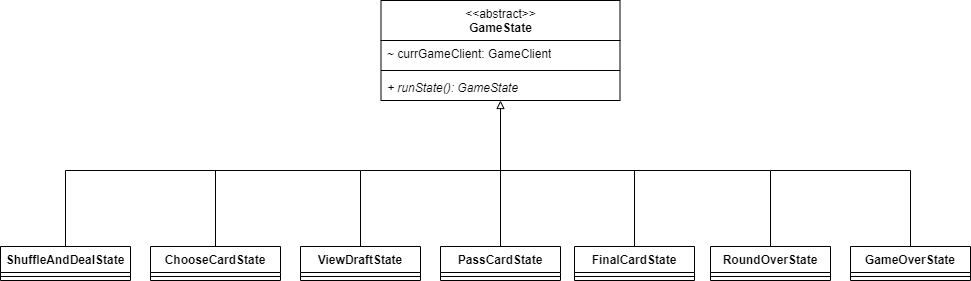

The diagram above was exported from draw.io. Its source (the exported page's mxGraphModel, read from the mxfile embedded in the PNG):
<mxGraphModel dx="265" dy="2444" grid="1" gridSize="10" guides="1" tooltips="1" connect="1" arrows="1" fold="1" page="1" pageScale="1" pageWidth="1169" pageHeight="1654" math="0" shadow="0">
  <root>
    <mxCell id="0" />
    <mxCell id="1" parent="0" />
    <mxCell id="gQvFUMMw5NpnnIypBO8q-1" value="&lt;span style=&quot;font-weight: normal;&quot;&gt;&amp;lt;&amp;lt;abstract&amp;gt;&amp;gt;&lt;/span&gt;&lt;br&gt;GameState" style="swimlane;fontStyle=1;align=center;verticalAlign=top;childLayout=stackLayout;horizontal=1;startSize=40;horizontalStack=0;resizeParent=1;resizeParentMax=0;resizeLast=0;collapsible=1;marginBottom=0;whiteSpace=wrap;html=1;" vertex="1" parent="1">
      <mxGeometry x="1560.5" y="-620" width="239" height="100" as="geometry" />
    </mxCell>
    <mxCell id="gQvFUMMw5NpnnIypBO8q-2" value="~ currGameClient: GameClient" style="text;strokeColor=none;fillColor=none;align=left;verticalAlign=top;spacingLeft=4;spacingRight=4;overflow=hidden;rotatable=0;points=[[0,0.5],[1,0.5]];portConstraint=eastwest;whiteSpace=wrap;html=1;" vertex="1" parent="gQvFUMMw5NpnnIypBO8q-1">
      <mxGeometry y="40" width="239" height="26" as="geometry" />
    </mxCell>
    <mxCell id="gQvFUMMw5NpnnIypBO8q-3" value="" style="line;strokeWidth=1;fillColor=none;align=left;verticalAlign=middle;spacingTop=-1;spacingLeft=3;spacingRight=3;rotatable=0;labelPosition=right;points=[];portConstraint=eastwest;strokeColor=inherit;" vertex="1" parent="gQvFUMMw5NpnnIypBO8q-1">
      <mxGeometry y="66" width="239" height="8" as="geometry" />
    </mxCell>
    <mxCell id="gQvFUMMw5NpnnIypBO8q-4" value="&lt;i&gt;+ runState(): GameState&lt;/i&gt;" style="text;strokeColor=none;fillColor=none;align=left;verticalAlign=top;spacingLeft=4;spacingRight=4;overflow=hidden;rotatable=0;points=[[0,0.5],[1,0.5]];portConstraint=eastwest;whiteSpace=wrap;html=1;" vertex="1" parent="gQvFUMMw5NpnnIypBO8q-1">
      <mxGeometry y="74" width="239" height="26" as="geometry" />
    </mxCell>
    <mxCell id="jRO4vny1GNbgqtyNNj_n-6" style="edgeStyle=orthogonalEdgeStyle;rounded=0;orthogonalLoop=1;jettySize=auto;html=1;endArrow=none;endFill=0;" edge="1" parent="1" source="gQvFUMMw5NpnnIypBO8q-5">
      <mxGeometry relative="1" as="geometry">
        <mxPoint x="1540" y="-450" as="targetPoint" />
        <Array as="points">
          <mxPoint x="1395" y="-450" />
        </Array>
      </mxGeometry>
    </mxCell>
    <mxCell id="gQvFUMMw5NpnnIypBO8q-5" value="ChooseCardState" style="swimlane;fontStyle=1;align=center;verticalAlign=top;childLayout=stackLayout;horizontal=1;startSize=26;horizontalStack=0;resizeParent=1;resizeParentMax=0;resizeLast=0;collapsible=1;marginBottom=0;whiteSpace=wrap;html=1;" vertex="1" parent="1">
      <mxGeometry x="1330" y="-374" width="130" height="34" as="geometry" />
    </mxCell>
    <mxCell id="gQvFUMMw5NpnnIypBO8q-7" value="" style="line;strokeWidth=1;fillColor=none;align=left;verticalAlign=middle;spacingTop=-1;spacingLeft=3;spacingRight=3;rotatable=0;labelPosition=right;points=[];portConstraint=eastwest;strokeColor=inherit;" vertex="1" parent="gQvFUMMw5NpnnIypBO8q-5">
      <mxGeometry y="26" width="130" height="8" as="geometry" />
    </mxCell>
    <mxCell id="jRO4vny1GNbgqtyNNj_n-5" style="edgeStyle=orthogonalEdgeStyle;rounded=0;orthogonalLoop=1;jettySize=auto;html=1;endArrow=none;endFill=0;" edge="1" parent="1" source="gQvFUMMw5NpnnIypBO8q-9">
      <mxGeometry relative="1" as="geometry">
        <mxPoint x="1950" y="-450" as="targetPoint" />
        <Array as="points">
          <mxPoint x="2090" y="-450" />
        </Array>
      </mxGeometry>
    </mxCell>
    <mxCell id="gQvFUMMw5NpnnIypBO8q-9" value="GameOverState" style="swimlane;fontStyle=1;align=center;verticalAlign=top;childLayout=stackLayout;horizontal=1;startSize=26;horizontalStack=0;resizeParent=1;resizeParentMax=0;resizeLast=0;collapsible=1;marginBottom=0;whiteSpace=wrap;html=1;" vertex="1" parent="1">
      <mxGeometry x="2030" y="-374" width="120" height="34" as="geometry" />
    </mxCell>
    <mxCell id="gQvFUMMw5NpnnIypBO8q-12" value="" style="line;strokeWidth=1;fillColor=none;align=left;verticalAlign=middle;spacingTop=-1;spacingLeft=3;spacingRight=3;rotatable=0;labelPosition=right;points=[];portConstraint=eastwest;strokeColor=inherit;" vertex="1" parent="gQvFUMMw5NpnnIypBO8q-9">
      <mxGeometry y="26" width="120" height="8" as="geometry" />
    </mxCell>
    <mxCell id="jRO4vny1GNbgqtyNNj_n-3" style="edgeStyle=orthogonalEdgeStyle;rounded=0;orthogonalLoop=1;jettySize=auto;html=1;endArrow=none;endFill=0;" edge="1" parent="1" source="gQvFUMMw5NpnnIypBO8q-14">
      <mxGeometry relative="1" as="geometry">
        <mxPoint x="1680" y="-450" as="targetPoint" />
        <Array as="points">
          <mxPoint x="1814" y="-450" />
        </Array>
      </mxGeometry>
    </mxCell>
    <mxCell id="gQvFUMMw5NpnnIypBO8q-14" value="FinalCardState" style="swimlane;fontStyle=1;align=center;verticalAlign=top;childLayout=stackLayout;horizontal=1;startSize=26;horizontalStack=0;resizeParent=1;resizeParentMax=0;resizeLast=0;collapsible=1;marginBottom=0;whiteSpace=wrap;html=1;" vertex="1" parent="1">
      <mxGeometry x="1754" y="-374" width="120" height="34" as="geometry" />
    </mxCell>
    <mxCell id="gQvFUMMw5NpnnIypBO8q-16" value="" style="line;strokeWidth=1;fillColor=none;align=left;verticalAlign=middle;spacingTop=-1;spacingLeft=3;spacingRight=3;rotatable=0;labelPosition=right;points=[];portConstraint=eastwest;strokeColor=inherit;" vertex="1" parent="gQvFUMMw5NpnnIypBO8q-14">
      <mxGeometry y="26" width="120" height="8" as="geometry" />
    </mxCell>
    <mxCell id="jRO4vny1GNbgqtyNNj_n-1" style="edgeStyle=orthogonalEdgeStyle;rounded=0;orthogonalLoop=1;jettySize=auto;html=1;endArrow=block;endFill=0;" edge="1" parent="1" source="gQvFUMMw5NpnnIypBO8q-18" target="gQvFUMMw5NpnnIypBO8q-1">
      <mxGeometry relative="1" as="geometry" />
    </mxCell>
    <mxCell id="gQvFUMMw5NpnnIypBO8q-18" value="PassCardState" style="swimlane;fontStyle=1;align=center;verticalAlign=top;childLayout=stackLayout;horizontal=1;startSize=26;horizontalStack=0;resizeParent=1;resizeParentMax=0;resizeLast=0;collapsible=1;marginBottom=0;whiteSpace=wrap;html=1;" vertex="1" parent="1">
      <mxGeometry x="1620" y="-374" width="120" height="34" as="geometry" />
    </mxCell>
    <mxCell id="gQvFUMMw5NpnnIypBO8q-20" value="" style="line;strokeWidth=1;fillColor=none;align=left;verticalAlign=middle;spacingTop=-1;spacingLeft=3;spacingRight=3;rotatable=0;labelPosition=right;points=[];portConstraint=eastwest;strokeColor=inherit;" vertex="1" parent="gQvFUMMw5NpnnIypBO8q-18">
      <mxGeometry y="26" width="120" height="8" as="geometry" />
    </mxCell>
    <mxCell id="jRO4vny1GNbgqtyNNj_n-4" style="edgeStyle=orthogonalEdgeStyle;rounded=0;orthogonalLoop=1;jettySize=auto;html=1;endArrow=none;endFill=0;" edge="1" parent="1" source="gQvFUMMw5NpnnIypBO8q-22">
      <mxGeometry relative="1" as="geometry">
        <mxPoint x="1810" y="-450" as="targetPoint" />
        <Array as="points">
          <mxPoint x="1950" y="-450" />
        </Array>
      </mxGeometry>
    </mxCell>
    <mxCell id="gQvFUMMw5NpnnIypBO8q-22" value="RoundOverState" style="swimlane;fontStyle=1;align=center;verticalAlign=top;childLayout=stackLayout;horizontal=1;startSize=26;horizontalStack=0;resizeParent=1;resizeParentMax=0;resizeLast=0;collapsible=1;marginBottom=0;whiteSpace=wrap;html=1;" vertex="1" parent="1">
      <mxGeometry x="1890" y="-374" width="120" height="34" as="geometry" />
    </mxCell>
    <mxCell id="gQvFUMMw5NpnnIypBO8q-24" value="" style="line;strokeWidth=1;fillColor=none;align=left;verticalAlign=middle;spacingTop=-1;spacingLeft=3;spacingRight=3;rotatable=0;labelPosition=right;points=[];portConstraint=eastwest;strokeColor=inherit;" vertex="1" parent="gQvFUMMw5NpnnIypBO8q-22">
      <mxGeometry y="26" width="120" height="8" as="geometry" />
    </mxCell>
    <mxCell id="jRO4vny1GNbgqtyNNj_n-7" style="edgeStyle=orthogonalEdgeStyle;rounded=0;orthogonalLoop=1;jettySize=auto;html=1;endArrow=none;endFill=0;" edge="1" parent="1" source="gQvFUMMw5NpnnIypBO8q-26">
      <mxGeometry relative="1" as="geometry">
        <mxPoint x="1400" y="-450" as="targetPoint" />
        <Array as="points">
          <mxPoint x="1245" y="-450" />
        </Array>
      </mxGeometry>
    </mxCell>
    <mxCell id="gQvFUMMw5NpnnIypBO8q-26" value="ShuffleAndDealState" style="swimlane;fontStyle=1;align=center;verticalAlign=top;childLayout=stackLayout;horizontal=1;startSize=26;horizontalStack=0;resizeParent=1;resizeParentMax=0;resizeLast=0;collapsible=1;marginBottom=0;whiteSpace=wrap;html=1;" vertex="1" parent="1">
      <mxGeometry x="1180" y="-374" width="130" height="34" as="geometry" />
    </mxCell>
    <mxCell id="gQvFUMMw5NpnnIypBO8q-28" value="" style="line;strokeWidth=1;fillColor=none;align=left;verticalAlign=middle;spacingTop=-1;spacingLeft=3;spacingRight=3;rotatable=0;labelPosition=right;points=[];portConstraint=eastwest;strokeColor=inherit;" vertex="1" parent="gQvFUMMw5NpnnIypBO8q-26">
      <mxGeometry y="26" width="130" height="8" as="geometry" />
    </mxCell>
    <mxCell id="jRO4vny1GNbgqtyNNj_n-2" style="edgeStyle=orthogonalEdgeStyle;rounded=0;orthogonalLoop=1;jettySize=auto;html=1;endArrow=none;endFill=0;" edge="1" parent="1" source="gQvFUMMw5NpnnIypBO8q-30">
      <mxGeometry relative="1" as="geometry">
        <mxPoint x="1680" y="-450" as="targetPoint" />
        <Array as="points">
          <mxPoint x="1540" y="-450" />
        </Array>
      </mxGeometry>
    </mxCell>
    <mxCell id="gQvFUMMw5NpnnIypBO8q-30" value="ViewDraftState" style="swimlane;fontStyle=1;align=center;verticalAlign=top;childLayout=stackLayout;horizontal=1;startSize=26;horizontalStack=0;resizeParent=1;resizeParentMax=0;resizeLast=0;collapsible=1;marginBottom=0;whiteSpace=wrap;html=1;" vertex="1" parent="1">
      <mxGeometry x="1480" y="-374" width="120" height="34" as="geometry" />
    </mxCell>
    <mxCell id="gQvFUMMw5NpnnIypBO8q-32" value="" style="line;strokeWidth=1;fillColor=none;align=left;verticalAlign=middle;spacingTop=-1;spacingLeft=3;spacingRight=3;rotatable=0;labelPosition=right;points=[];portConstraint=eastwest;strokeColor=inherit;" vertex="1" parent="gQvFUMMw5NpnnIypBO8q-30">
      <mxGeometry y="26" width="120" height="8" as="geometry" />
    </mxCell>
  </root>
</mxGraphModel>